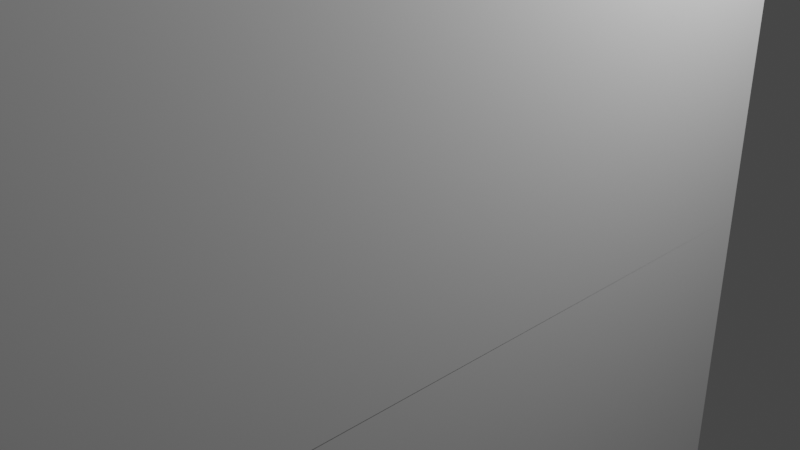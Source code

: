 # Source: PSU_inner_door.blend  (saved by Blender 2.80.75; exported with 4.5.12 LTS)
import bpy
from mathutils import Matrix  # noqa: F401  (used for matrix-valued properties, if any)

bpy.ops.wm.read_factory_settings(use_empty=True)
scene = bpy.context.scene
scene.name = 'Scene'

# ---- collections
col_collection = bpy.data.collections.new('Collection'); scene.collection.children.link(col_collection)

# ---- world
world_world = bpy.data.worlds.new('World'); scene.world = world_world
world_world.use_nodes = True; world_world.node_tree.nodes.clear()
_N = world_world.node_tree.nodes; _L = world_world.node_tree.links
n0 = _N.new('ShaderNodeOutputWorld'); n0.name = 'World Output'; n0.location = (300, 300)
n1 = _N.new('ShaderNodeBackground'); n1.name = 'Background'; n1.location = (10, 300)
n1.inputs[0].default_value = (0.05088, 0.05088, 0.05088, 1.0)
_L.new(n1.outputs[0], n0.inputs[0])
n0.is_active_output = True
world_world.color = (0.05088, 0.05088, 0.05088)
world_world.use_sun_shadow = False
world_world.sun_shadow_jitter_overblur = 0.0

# ---- cameras
cam_camera = bpy.data.cameras.new('Camera')
cam_camera.clip_end = 100.0
cam_camera.ortho_scale = 7.314

# ---- lights
light_light = bpy.data.lights.new('Light', 'POINT')
light_light.transmission_factor = 0.0
light_light.energy = 1000.0
light_light.shadow_soft_size = 0.1
light_light.shadow_maximum_resolution = 0.006
light_light.use_absolute_resolution = True

# ---- meshes
me_imagetostl_com_base_left_right_rep_covers_update_000 = bpy.data.meshes.new('ImageToStl.com base-left-right-rep-covers update.000')
me_imagetostl_com_base_left_right_rep_covers_update_000.from_pydata([(0.443, 7.839, -22.15), (-0.08421, 7.839, -20.88), (-1.357, 7.839, -20.35), (-2.63, 7.839, -20.88), (-3.157, 7.839, -22.15), (-3.157, 7.839, 22.35), (-4.457, 7.839, 21.3), (-4.416, 7.788, 25.62), (-2.63, 7.839, 23.62), (-1.357, 7.839, 24.15), (2.038, 7.788, 25.62), (-2.63, 7.839, 21.07), (-4.189, 7.839, 20.3), (-0.08421, 7.839, 23.62), (-3.457, 7.839, 19.56), (0.443, 7.839, 22.35), (-2.457, 7.839, 19.3), (-1.357, 7.839, 20.55), (2.043, 7.839, 19.3), (-0.08421, 7.839, 21.07), (-4.457, 7.839, -21.1), (-4.189, 7.839, -20.1), (-3.457, 7.839, -19.37), (-2.457, 7.839, -19.1), (-4.416, 7.788, -25.41), (-2.63, 7.839, -23.43), (2.043, 7.839, -19.1), (-1.357, 7.839, -23.95), (-0.08421, 7.839, -23.43), (2.843, -11.56, -14.16), (2.043, -3.161, 14.36), (2.043, -2.361, -14.4), (2.038, 7.788, -25.41), (2.832, 7.788, -25.41), (2.832, 7.788, 25.62), (2.843, -3.161, -14.16), (2.843, -3.161, 14.36), (2.843, -11.56, 14.36), (2.843, -3.161, -5.989), (2.843, -0.5373, -14.4), (2.843, -0.5373, 14.6), (2.043, -0.5373, 1.466), (2.043, 7.839, 1.466), (2.043, -0.5373, 11.41), (2.043, 7.839, 11.41), (2.843, 7.839, 1.466), (2.843, -0.5373, 1.466), (2.832, 0.04336, 25.62), (2.843, -0.5373, 11.41), (2.843, 7.839, 11.41), (2.832, -0.529, -25.41), (2.832, 0.04336, -25.41), (2.843, -3.134, -25.41), (2.043, -3.186, -14.16), (2.043, -11.56, 14.36), (2.043, -11.56, -14.16), (2.832, -0.529, 25.62), (2.843, -3.134, 25.62), (0.443, -3.186, -22.15), (-0.08421, -3.186, -20.88), (-1.357, -3.186, -20.35), (-2.63, -3.186, -20.88), (-3.157, -3.186, -22.15), (-3.157, -3.186, 22.35), (-4.416, -3.134, 25.62), (-4.457, -3.186, 21.3), (-2.63, -3.186, 23.62), (-1.357, -3.186, 24.15), (2.038, -3.134, 25.62), (-2.63, -3.186, 21.07), (-4.189, -3.186, 20.3), (-0.08421, -3.186, 23.62), (-3.457, -3.186, 19.56), (0.443, -3.186, 22.35), (-2.457, -3.186, 19.3), (-1.357, -3.186, 20.55), (2.043, -3.186, 19.3), (-0.08421, -3.186, 21.07), (-4.189, -3.186, -20.1), (-4.457, -3.186, -21.1), (-3.457, -3.186, -19.37), (-2.457, -3.186, -19.1), (-4.416, -3.134, -25.41), (-2.63, -3.186, -23.43), (2.043, -3.186, -19.1), (-1.357, -3.186, -23.95), (2.038, -3.186, -25.41), (-0.08421, -3.186, -23.43), (2.843, -4.537, 11.41), (2.043, -4.537, 11.41), (2.843, 0.08286, 1.466), (2.043, 0.08286, 1.466), (2.102, 0.08286, 1.466), (2.043, 0.08286, 11.41), (2.843, 0.08286, 11.41), (2.784, 0.08286, 11.41), (2.843, -4.537, 1.466), (2.043, -4.537, 1.466), (2.832, -0.529, 1.466), (2.839, -0.5346, 1.466), (2.843, -1.985, 1.466), (2.843, -3.161, 1.466), (2.843, -2.892, 11.41), (2.843, -3.161, 11.41), (2.839, -0.5339, 11.41), (2.832, -0.529, 11.41), (2.842, -0.5366, 11.41), (2.043, -0.4994, 1.466), (2.043, 0.08286, 11.41), (2.843, 0.08286, 11.41), (2.843, 0.08286, 1.466), (2.784, 0.08286, 11.41), (2.069, -0.5373, 1.466), (2.838, 7.814, 15.62), (2.443, 7.839, 11.41), (2.435, 7.788, 25.62), (2.04, 7.814, 15.62), (2.439, 7.814, 15.62), (2.04, 7.814, -9.913), (2.443, 7.839, 1.466), (2.838, 7.814, -9.913), (2.435, 7.788, -25.41), (2.439, 7.814, -9.913), (2.04, 10.31, -9.913), (2.043, 10.34, 1.466), (2.443, 10.34, 1.466), (2.843, 10.34, 1.466), (2.838, 10.31, 15.62), (2.843, 10.34, 11.41), (2.838, 10.31, -9.913), (2.443, 10.34, 11.41), (2.04, 10.31, 15.62), (2.043, 10.34, 11.41), (2.439, 10.31, 15.62), (2.439, 10.31, -9.913), (2.04, 13.82, -9.913), (2.043, 13.84, 1.466), (2.443, 13.84, 1.466), (2.843, 13.84, 1.466), (2.838, 13.82, 15.62), (2.843, 13.84, 11.41), (2.838, 13.82, -9.913), (2.443, 13.84, 11.41), (2.04, 13.82, 15.62), (2.043, 13.84, 11.41), (2.439, 13.82, 15.62), (2.439, 13.82, -9.913)], [(91, 92), (92, 90), (94, 95), (93, 95), (46, 90), (43, 93), (48, 94), (48, 95)], [(5, 7, 6), (5, 8, 7), (9, 7, 8), (10, 7, 9), (11, 6, 12), (11, 5, 6), (13, 10, 9), (14, 11, 12), (15, 10, 13), (16, 17, 11), (16, 11, 14), (18, 19, 17), (18, 15, 19), (18, 10, 15), (18, 17, 16), (3, 21, 20), (3, 22, 21), (3, 23, 22), (2, 23, 3), (4, 3, 20), (24, 25, 4), (24, 4, 20), (26, 2, 1), (26, 23, 2), (0, 26, 1), (27, 25, 24), (32, 28, 27), (32, 0, 28), (32, 27, 24), (32, 26, 0), (52, 50, 39, 35), (35, 101, 38), (53, 35, 29, 55), (36, 103, 102), (40, 36, 102, 48), (42, 31, 41, 107), (68, 43, 30), (10, 116, 44, 108, 43), (10, 43, 68), (45, 92, 41, 112, 46, 110), (42, 107, 41, 92, 45, 119), (48, 47, 56), (49, 113, 34, 47), (49, 47, 48, 109), (50, 45, 110, 46), (51, 45, 50), (33, 120, 45, 51), (56, 105, 104), (56, 104, 48), (48, 111, 44, 114, 49, 109), (43, 108, 44, 111, 48), (50, 98, 99), (50, 99, 46, 39), (52, 35, 53, 86), (36, 30, 54, 37), (57, 36, 40, 56), (68, 30, 36, 57), (54, 55, 29, 37), (50, 52, 86, 32, 121, 33, 51), (10, 68, 57, 56, 47, 34, 115), (63, 65, 64), (63, 64, 66), (67, 66, 64), (68, 67, 64), (69, 70, 65), (69, 65, 63), (71, 67, 68), (72, 70, 69), (73, 71, 68), (74, 69, 75), (74, 72, 69), (76, 75, 77), (76, 77, 73), (76, 73, 68), (76, 74, 75), (61, 79, 78), (61, 78, 80), (61, 80, 81), (60, 61, 81), (62, 79, 61), (82, 62, 83), (82, 79, 62), (84, 59, 60), (84, 60, 81), (58, 59, 84), (85, 82, 83), (86, 85, 87), (86, 87, 58), (86, 82, 85), (86, 58, 84), (15, 13, 71, 73), (23, 26, 84, 81), (20, 21, 78, 79), (9, 8, 66, 67), (25, 27, 85, 83), (7, 10, 68, 64), (21, 22, 80, 78), (11, 17, 75, 69), (16, 14, 72, 74), (22, 23, 81, 80), (0, 1, 59, 58), (1, 2, 60, 59), (27, 28, 87, 85), (12, 6, 65, 70), (2, 3, 61, 60), (17, 19, 77, 75), (5, 11, 69, 63), (3, 4, 62, 61), (28, 0, 58, 87), (19, 15, 73, 77), (32, 24, 82, 86), (13, 9, 67, 71), (4, 25, 83, 62), (10, 18, 76, 68), (24, 20, 79, 82), (6, 7, 64, 65), (18, 16, 74, 76), (14, 12, 70, 72), (8, 5, 63, 66), (36, 37, 29, 35, 38, 101, 96, 88, 103), (53, 55, 54, 30, 43, 89, 97, 41, 31), (116, 117, 133, 131), (45, 120, 129, 126), (46, 98, 50), (41, 46, 112), (100, 101, 35, 39), (46, 100, 39), (106, 105, 56, 40), (48, 106, 40), (115, 117, 116, 10), (34, 113, 117, 115), (44, 116, 131, 132), (121, 122, 120, 33), (32, 118, 122, 121), (113, 49, 128, 127), (132, 144, 136, 124), (127, 128, 140, 139), (134, 123, 135, 146), (132, 131, 143, 144), (114, 44, 132, 130), (49, 114, 130, 128), (117, 113, 127, 133), (120, 122, 134, 129), (118, 42, 124, 123), (42, 119, 125, 124), (122, 118, 123, 134), (119, 45, 126, 125), (145, 142, 144, 143), (146, 137, 138, 141), (139, 140, 142, 145), (135, 136, 137, 146), (126, 129, 141, 138), (128, 126, 138, 140), (123, 124, 136, 135), (131, 133, 145, 143), (138, 137, 136, 144, 142, 140), (129, 134, 146, 141), (126, 128, 130, 132, 124, 125), (133, 127, 139, 145), (88, 96, 97, 89), (43, 48, 88, 89), (102, 104, 88, 103), (97, 96, 46, 112), (100, 98, 96, 101), (31, 42, 118, 26, 84), (53, 31, 84)])
_uv = me_imagetostl_com_base_left_right_rep_covers_update_000.uv_layers.new(name='UVMap')
_uv.uv.foreach_set('vector', [0.0, 0.0, 0.0, 0.0, 0.0, 0.0, 0.0, 0.0, 0.0, 0.0, 0.0, 0.0, 0.0, 0.0, 0.0, 0.0, 0.0, 0.0, 0.0, 0.0, 0.0, 0.0, 0.0, 0.0, 0.0, 0.0, 0.0, 0.0, 0.0, 0.0, 0.0, 0.0, 0.0, 0.0, 0.0, 0.0, 0.0, 0.0, 0.0, 0.0, 0.0, 0.0, 0.0, 0.0, 0.0, 0.0, 0.0, 0.0, 0.0, 0.0, 0.0, 0.0, 0.0, 0.0, 0.0, 0.0, 0.0, 0.0, 0.0, 0.0, 0.0, 0.0, 0.0, 0.0, 0.0, 0.0, 0.0, 0.0, 0.0, 0.0, 0.0, 0.0, 0.0, 0.0, 0.0, 0.0, 0.0, 0.0, 0.0, 0.0, 0.0, 0.0, 0.0, 0.0, 0.0, 0.0, 0.0, 0.0, 0.0, 0.0, 0.0, 0.0, 0.0, 0.0, 0.0, 0.0, 0.0, 0.0, 0.0, 0.0, 0.0, 0.0, 0.0, 0.0, 0.0, 0.0, 0.0, 0.0, 0.0, 0.0, 0.0, 0.0, 0.0, 0.0, 0.0, 0.0, 0.0, 0.0, 0.0, 0.0, 0.0, 0.0, 0.0, 0.0, 0.0, 0.0, 0.0, 0.0, 0.0, 0.0, 0.0, 0.0, 0.0, 0.0, 0.0, 0.0, 0.0, 0.0, 0.0, 0.0, 0.0, 0.0, 0.0, 0.0, 0.0, 0.0, 0.0, 0.0, 0.0, 0.0, 0.0, 0.0, 0.0, 0.0, 0.0, 0.0, 0.0, 0.0, 0.0, 0.0, 0.0, 0.0, 0.0, 0.0, 0.0, 0.0, 0.0, 0.0, 0.0, 0.0, 0.0, 0.0, 0.0, 0.0, 0.0, 0.0, 0.0, 0.0, 0.0, 0.0, 0.0, 0.0, 0.0, 0.0, 0.0, 0.0, 0.0, 0.0, 0.0, 0.0, 0.0, 0.0, 0.0, 0.0, 0.0, 0.0, 0.0, 0.0, 0.0, 0.0, 0.0, 0.0, 0.0, 0.0, 0.0, 0.0, 0.0, 0.0, 0.0, 0.0, 0.0, 0.0, 0.0, 0.0, 0.0, 0.0, 0.0, 0.0, 0.0, 0.0, 0.0, 0.0, 0.0, 0.0, 0.0, 0.0, 0.0, 0.0, 0.0, 0.0, 0.0, 0.0, 0.0, 0.0, 0.0, 0.0, 0.0, 0.0, 0.0, 0.0, 0.0, 0.0, 0.0, 0.0, 0.0, 0.0, 0.0, 0.0, 0.0, 0.0, 0.0, 0.0, 0.0, 0.0, 0.0, 0.0, 0.0, 0.0, 0.0, 0.0, 0.0, 0.0, 0.0, 0.0, 0.0, 0.0, 0.0, 0.0, 0.0, 0.0, 0.0, 0.0, 0.0, 0.0, 0.0, 0.0, 0.0, 0.0, 0.0, 0.0, 0.0, 0.0, 0.0, 0.0, 0.0, 0.0, 0.0, 0.0, 0.0, 0.0, 0.0, 0.0, 0.0, 0.0, 0.0, 0.0, 0.0, 0.0, 0.0, 0.0, 0.0, 0.0, 0.0, 0.0, 0.0, 0.0, 0.0, 0.0, 0.0, 0.0, 0.0, 0.0, 0.0, 0.0, 0.0, 0.0, 0.0, 0.0, 0.0, 0.0, 0.0, 0.0, 0.0, 0.0, 0.0, 0.0, 0.0, 0.0, 0.0, 0.0, 0.0, 0.0, 0.0, 0.0, 0.0, 0.0, 0.0, 0.0, 0.0, 0.0, 0.0, 0.0, 0.0, 0.0, 0.0, 0.0, 0.0, 0.0, 0.0, 0.0, 0.0, 0.0, 0.0, 0.0, 0.0, 0.0, 0.0, 0.0, 0.0, 0.0, 0.0, 0.0, 0.0, 0.0, 0.0, 0.0, 0.0, 0.0, 0.0, 0.0, 0.0, 0.0, 0.0, 0.0, 0.0, 0.0, 0.0, 0.0, 0.0, 0.0, 0.0, 0.0, 0.0, 0.0, 0.0, 0.0, 0.0, 0.0, 0.0, 0.0, 0.0, 0.0, 0.0, 0.0, 0.0, 0.0, 0.0, 0.0, 0.0, 0.0, 0.0, 0.0, 0.0, 0.0, 0.0, 0.0, 0.0, 0.0, 0.0, 0.0, 0.0, 0.0, 0.0, 0.0, 0.0, 0.0, 0.0, 0.0, 0.0, 0.0, 0.0, 0.0, 0.0, 0.0, 0.0, 0.0, 0.0, 0.0, 0.0, 0.0, 0.0, 0.0, 0.0, 0.0, 0.0, 0.0, 0.0, 0.0, 0.0, 0.0, 0.0, 0.0, 0.0, 0.0, 0.0, 0.0, 0.0, 0.0, 0.0, 0.0, 0.0, 0.0, 0.0, 0.0, 0.0, 0.0, 0.0, 0.0, 0.0, 0.0, 0.0, 0.0, 0.0, 0.0, 0.0, 0.0, 0.0, 0.0, 0.0, 0.0, 0.0, 0.0, 0.0, 0.0, 0.0, 0.0, 0.0, 0.0, 0.0, 0.0, 0.0, 0.0, 0.0, 0.0, 0.0, 0.0, 0.0, 0.0, 0.0, 0.0, 0.0, 0.0, 0.0, 0.0, 0.0, 0.0, 0.0, 0.0, 0.0, 0.0, 0.0, 0.0, 0.0, 0.0, 0.0, 0.0, 0.0, 0.0, 0.0, 0.0, 0.0, 0.0, 0.0, 0.0, 0.0, 0.0, 0.0, 0.0, 0.0, 0.0, 0.0, 0.0, 0.0, 0.0, 0.0, 0.0, 0.0, 0.0, 0.0, 0.0, 0.0, 0.0, 0.0, 0.0, 0.0, 0.0, 0.0, 0.0, 0.0, 0.0, 0.0, 0.0, 0.0, 0.0, 0.0, 0.0, 0.0, 0.0, 0.0, 0.0, 0.0, 0.0, 0.0, 0.0, 0.0, 0.0, 0.0, 0.0, 0.0, 0.0, 0.0, 0.0, 0.0, 0.0, 0.0, 0.0, 0.0, 0.0, 0.0, 0.0, 0.0, 0.0, 0.0, 0.0, 0.0, 0.0, 0.0, 0.0, 0.0, 0.0, 0.0, 0.0, 0.0, 0.0, 0.0, 0.0, 0.0, 0.0, 0.0, 0.0, 0.0, 0.0, 0.0, 0.0, 0.0, 0.0, 0.0, 0.0, 0.0, 0.0, 0.0, 0.0, 0.0, 0.0, 0.0, 0.0, 0.0, 0.0, 0.0, 0.0, 0.0, 0.0, 0.0, 0.0, 0.0, 0.0, 0.0, 0.0, 0.0, 0.0, 0.0, 0.0, 0.0, 0.0, 0.0, 0.0, 0.0, 0.0, 0.0, 0.0, 0.0, 0.0, 0.0, 0.0, 0.0, 0.0, 0.0, 0.0, 0.0, 0.0, 0.0, 0.0, 0.0, 0.0, 0.0, 0.0, 0.0, 0.0, 0.0, 0.0, 0.0, 0.0, 0.0, 0.0, 0.0, 0.0, 0.0, 0.0, 0.0, 0.0, 0.0, 0.0, 0.0, 0.0, 0.0, 0.0, 0.0, 0.0, 0.0, 0.0, 0.0, 0.0, 0.0, 0.0, 0.0, 0.0, 0.0, 0.0, 0.0, 0.0, 0.0, 0.0, 0.0, 0.0, 0.0, 0.0, 0.0, 0.0, 0.0, 0.0, 0.0, 0.0, 0.0, 0.0, 0.0, 0.0, 0.0, 0.0, 0.0, 0.0, 0.0, 0.0, 0.0, 0.0, 0.0, 0.0, 0.0, 0.0, 0.0, 0.0, 0.0, 0.0, 0.0, 0.0, 0.0, 0.0, 0.0, 0.0, 0.0, 0.0, 0.0, 0.0, 0.0, 0.0, 0.0, 0.0, 0.0, 0.0, 0.0, 0.0, 0.0, 0.0, 0.0, 0.0, 0.0, 0.0, 0.0, 0.0, 0.0, 0.0, 0.0, 0.0, 0.0, 0.0, 0.0, 0.0, 0.0, 0.0, 0.0, 0.0, 0.0, 0.0, 0.0, 0.0, 0.0, 0.0, 0.0, 0.0, 0.0, 0.0, 0.0, 0.0, 0.0, 0.0, 0.0, 0.0, 0.0, 0.0, 0.0, 0.0, 0.0, 0.0, 0.0, 0.0, 0.0, 0.0, 0.0, 0.0, 0.0, 0.0, 0.0, 0.0, 0.0, 0.0, 0.0, 0.0, 0.0, 0.0, 0.0, 0.0, 0.0, 0.0, 0.0, 0.0, 0.0, 0.0, 0.0, 0.0, 0.0, 0.0, 0.0, 0.0, 0.0, 0.0, 0.0, 0.0, 0.0, 0.0, 0.0, 0.0, 0.0, 0.0, 0.0, 0.0, 0.0, 0.0, 0.0, 0.0, 0.0, 0.0, 0.0, 0.0, 0.0, 0.0, 0.0, 0.0, 0.0, 0.0, 0.0, 0.0, 0.0, 0.0, 0.0, 0.0, 0.0, 0.0, 0.0, 0.0, 0.0, 0.0, 0.0, 0.0, 0.0, 0.0, 0.0, 0.0, 0.0, 0.0, 0.0, 0.0, 0.0, 0.0, 0.0, 0.0, 0.0, 0.0, 0.0, 0.0, 0.0, 0.0, 0.0, 0.0, 0.0, 0.0, 0.0, 0.0, 0.0, 0.0, 0.0, 0.0, 0.0, 0.0, 0.0, 0.0, 0.0, 0.0, 0.0, 0.0, 0.0, 0.0, 0.0, 0.0, 0.0, 0.0, 0.0, 0.0, 0.0, 0.0, 0.0, 0.0, 0.0, 0.0, 0.0, 0.0, 0.0, 0.0, 0.0, 0.0, 0.0, 0.0, 0.0, 0.0, 0.0, 0.0, 0.0, 0.0, 0.0, 0.0, 0.0, 0.0, 0.0, 0.0, 0.0, 0.0, 0.0, 0.0, 0.0, 0.0, 0.0, 0.0, 0.0, 0.0, 0.0, 0.0, 0.0, 0.0, 0.0, 0.0, 0.0, 0.0, 0.0, 0.0, 0.0, 0.0, 0.0, 0.0, 0.0, 0.0, 0.0, 0.0, 0.0, 0.0, 0.0, 0.0, 0.0, 0.0, 0.0, 0.0, 0.0, 0.0, 0.0, 0.0, 0.0, 0.0, 0.0, 0.0, 0.0, 0.0, 0.0, 0.0, 0.0, 0.0, 0.0, 0.0, 0.0, 0.0, 0.0, 0.0, 0.0, 0.0, 0.0, 0.0, 0.0, 0.0, 0.0, 0.0, 0.0, 0.0, 0.0, 0.0, 0.0, 0.0, 0.0, 0.0, 0.0, 0.0, 0.0, 0.0, 0.0, 0.0, 0.0, 0.0, 0.0, 0.0, 0.0, 0.0, 0.0, 0.0, 0.0, 0.0, 0.0, 0.0, 0.0, 0.0, 0.0, 0.0, 0.0, 0.0, 0.0, 0.0, 0.0, 0.0, 0.0, 0.0, 0.0, 0.0, 0.0, 0.0, 0.0, 0.0, 0.0, 0.0, 0.0, 0.0, 0.0, 0.0, 0.0, 0.0, 0.0, 0.0, 0.0, 0.0, 0.0, 0.0, 0.0, 0.0, 0.0, 0.0, 0.0, 0.0, 0.0, 0.0, 0.0, 0.0, 0.0, 0.0, 0.0, 0.0, 0.0, 0.0, 0.0, 0.0, 0.0, 0.0, 0.0, 0.0, 0.0, 0.0, 0.0, 0.0, 0.0, 0.0, 0.0, 0.0, 0.0, 0.0, 0.0, 0.0, 0.0, 0.0, 0.0, 0.0, 0.0, 0.0, 0.0, 0.0, 0.0, 0.0, 0.0, 0.0, 0.0, 0.0, 0.0, 0.0, 0.0, 0.0, 0.0, 0.0, 0.0, 0.0, 0.0, 0.0, 0.0, 0.0, 0.0, 0.0, 0.0, 0.0, 0.0, 0.0, 0.0, 0.0, 0.0, 0.0, 0.0, 0.0, 0.0, 0.0, 0.0, 0.0, 0.0, 0.0, 0.0, 0.0, 0.0, 0.0, 0.0, 0.0, 0.0, 0.0, 0.0, 0.0, 0.0, 0.0, 0.0, 0.0, 0.0, 0.0, 0.0, 0.0, 0.0, 0.0, 0.0, 0.0, 0.0, 0.0, 0.0, 0.0, 0.0, 0.0, 0.0, 0.0, 0.0, 0.0, 0.0, 0.0, 0.0, 0.0, 0.0, 0.0, 0.0, 0.0, 0.0, 0.0, 0.0, 0.0, 0.0, 0.0, 0.0, 0.0, 0.0, 0.0, 0.0, 0.0, 0.0, 0.0, 0.0, 0.0, 0.0, 0.0, 0.0, 0.0, 0.0, 0.0, 0.0, 0.0, 0.0, 0.0, 0.0, 0.0, 0.0, 0.0, 0.0, 0.0, 0.0, 0.0, 0.0, 0.0, 0.0, 0.0, 0.0, 0.0, 0.0, 0.0, 0.0, 0.0, 0.0, 0.0, 0.0, 0.0, 0.0, 0.0, 0.0, 0.0, 0.0, 0.0, 0.0, 0.0, 0.0, 0.0, 0.0, 0.0, 0.0, 0.0, 0.0, 0.0, 0.0, 0.0, 0.0, 0.0, 0.0, 0.0, 0.0, 0.0, 0.0, 0.0, 0.0, 0.0, 0.0, 0.0, 0.0, 0.0, 0.0, 0.0, 0.0, 0.0, 0.0, 0.0])
me_imagetostl_com_base_left_right_rep_covers_update_000.use_remesh_preserve_volume = False
me_imagetostl_com_base_left_right_rep_covers_update_000.use_remesh_preserve_attributes = False
me_imagetostl_com_base_left_right_rep_covers_update_000.use_mirror_vertex_groups = False
me_imagetostl_com_base_left_right_rep_covers_update_000.update()

# ---- objects
ob_light = bpy.data.objects.new('Light', light_light)
ob_camera = bpy.data.objects.new('Camera', cam_camera)
ob_psu_inner_door = bpy.data.objects.new('PSU inner door', me_imagetostl_com_base_left_right_rep_covers_update_000)

# ---- transforms, parenting, visibility, modifiers, constraints
ob_light.location = (4.076, 1.005, 5.904)
ob_light.rotation_euler = (0.6503, 0.05522, 1.866)
ob_light.lock_rotations_4d = False
ob_light.empty_display_type = 'ARROWS'
ob_light.color = (0.0, 0.0, 0.0, 0.0)
ob_light.lineart.crease_threshold = 0.0
ob_camera.location = (7.359, -6.926, 4.958)
ob_camera.rotation_euler = (1.109, 0.0, 0.8149)
ob_camera.lock_rotations_4d = False
ob_camera.empty_display_type = 'ARROWS'
ob_camera.color = (0.0, 0.0, 0.0, 0.0)
ob_camera.display_type = 'WIRE'
ob_camera.lineart.crease_threshold = 0.0
ob_psu_inner_door.location = (0.0, 0.0, 0.0)
ob_psu_inner_door.rotation_euler = (-1.571, 0.0, 0.0)
ob_psu_inner_door.lineart.crease_threshold = 0.0

# ---- collection membership
col_collection.objects.link(ob_light)
col_collection.objects.link(ob_camera)
col_collection.objects.link(ob_psu_inner_door)

# ---- scene / render settings (as saved in the file)
scene.camera = ob_camera
scene.frame_start = 1; scene.frame_end = 250; scene.frame_set(1)
scene.render.engine = 'BLENDER_EEVEE_NEXT'
scene.cycles.use_denoising = False
scene.cycles.samples = 128
scene.cycles.sampling_pattern = 'TABULATED_SOBOL'
scene.cycles.use_adaptive_sampling = False
scene.cycles.use_light_tree = False
scene.view_settings.view_transform = 'Filmic'
bpy.context.view_layer.update()
